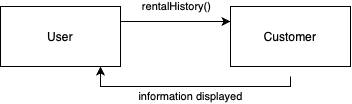

The diagram above was exported from draw.io. Its source (the exported page's mxGraphModel, read from the mxfile embedded in the PNG):
<mxGraphModel dx="786" dy="447" grid="1" gridSize="10" guides="1" tooltips="1" connect="1" arrows="1" fold="1" page="1" pageScale="1" pageWidth="850" pageHeight="1100" math="0" shadow="0">
  <root>
    <mxCell id="0" />
    <mxCell id="1" parent="0" />
    <mxCell id="LiCW62F8znBXMjl6bBFc-10" style="edgeStyle=orthogonalEdgeStyle;rounded=0;orthogonalLoop=1;jettySize=auto;html=1;" edge="1" parent="1" target="LiCW62F8znBXMjl6bBFc-2">
      <mxGeometry relative="1" as="geometry">
        <mxPoint x="460" y="320" as="sourcePoint" />
        <Array as="points">
          <mxPoint x="460" y="330" />
          <mxPoint x="270" y="330" />
        </Array>
      </mxGeometry>
    </mxCell>
    <mxCell id="LiCW62F8znBXMjl6bBFc-11" value="information displayed" style="edgeLabel;html=1;align=center;verticalAlign=middle;resizable=0;points=[];" vertex="1" connectable="0" parent="LiCW62F8znBXMjl6bBFc-10">
      <mxGeometry x="-0.1424" relative="1" as="geometry">
        <mxPoint x="-16" y="10" as="offset" />
      </mxGeometry>
    </mxCell>
    <mxCell id="LiCW62F8znBXMjl6bBFc-1" value="Customer" style="rounded=0;whiteSpace=wrap;html=1;" vertex="1" parent="1">
      <mxGeometry x="400" y="250" width="120" height="60" as="geometry" />
    </mxCell>
    <mxCell id="LiCW62F8znBXMjl6bBFc-4" style="edgeStyle=orthogonalEdgeStyle;rounded=0;orthogonalLoop=1;jettySize=auto;html=1;exitX=1;exitY=0.25;exitDx=0;exitDy=0;entryX=0;entryY=0.25;entryDx=0;entryDy=0;" edge="1" parent="1" source="LiCW62F8znBXMjl6bBFc-2" target="LiCW62F8znBXMjl6bBFc-1">
      <mxGeometry relative="1" as="geometry" />
    </mxCell>
    <mxCell id="LiCW62F8znBXMjl6bBFc-5" value="rentalHistory()" style="edgeLabel;html=1;align=center;verticalAlign=middle;resizable=0;points=[];" vertex="1" connectable="0" parent="LiCW62F8znBXMjl6bBFc-4">
      <mxGeometry x="0.0182" relative="1" as="geometry">
        <mxPoint y="-15" as="offset" />
      </mxGeometry>
    </mxCell>
    <mxCell id="LiCW62F8znBXMjl6bBFc-2" value="User" style="rounded=0;whiteSpace=wrap;html=1;" vertex="1" parent="1">
      <mxGeometry x="170" y="250" width="120" height="60" as="geometry" />
    </mxCell>
  </root>
</mxGraphModel>